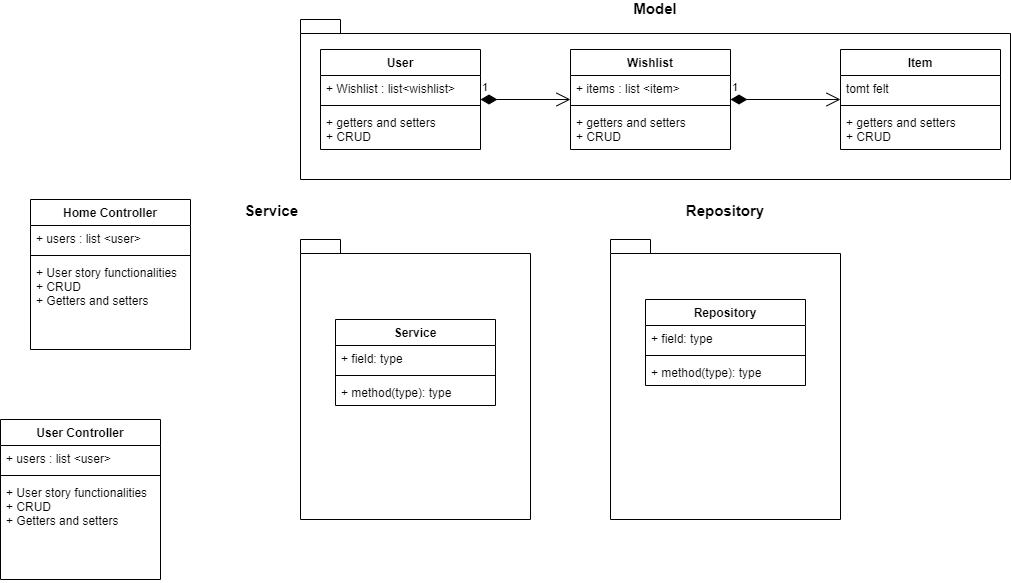

The diagram above was exported from draw.io. Its source (the exported page's mxGraphModel, read from the mxfile embedded in the PNG):
<mxGraphModel dx="2022" dy="724" grid="1" gridSize="10" guides="1" tooltips="1" connect="1" arrows="1" fold="1" page="1" pageScale="1" pageWidth="827" pageHeight="1169" math="0" shadow="0">
  <root>
    <mxCell id="0" />
    <mxCell id="1" parent="0" />
    <mxCell id="38" value="Repository&#10;" style="shape=folder;fontStyle=1;spacingTop=1;tabWidth=40;tabHeight=14;tabPosition=left;labelPosition=center;verticalLabelPosition=top;align=center;verticalAlign=bottom;fontSize=15;" vertex="1" parent="1">
      <mxGeometry x="350" y="260" width="230" height="280" as="geometry" />
    </mxCell>
    <mxCell id="37" value="Service&#10;" style="shape=folder;fontStyle=1;spacingTop=1;tabWidth=40;tabHeight=14;tabPosition=left;labelPosition=left;verticalLabelPosition=top;align=right;verticalAlign=bottom;fontSize=15;" vertex="1" parent="1">
      <mxGeometry x="40" y="260" width="230" height="280" as="geometry" />
    </mxCell>
    <mxCell id="36" value="Model" style="shape=folder;fontStyle=1;spacingTop=1;tabWidth=40;tabHeight=14;tabPosition=left;labelPosition=center;verticalLabelPosition=top;align=center;verticalAlign=bottom;fontSize=15;" vertex="1" parent="1">
      <mxGeometry x="40" y="40" width="710" height="160" as="geometry" />
    </mxCell>
    <mxCell id="2" value="User" style="swimlane;fontStyle=1;align=center;verticalAlign=top;childLayout=stackLayout;horizontal=1;startSize=26;horizontalStack=0;resizeParent=1;resizeParentMax=0;resizeLast=0;collapsible=1;marginBottom=0;" parent="1" vertex="1">
      <mxGeometry x="60" y="70" width="160" height="100" as="geometry" />
    </mxCell>
    <mxCell id="3" value="+ Wishlist : list&lt;wishlist&gt;" style="text;strokeColor=none;fillColor=none;align=left;verticalAlign=top;spacingLeft=4;spacingRight=4;overflow=hidden;rotatable=0;points=[[0,0.5],[1,0.5]];portConstraint=eastwest;" parent="2" vertex="1">
      <mxGeometry y="26" width="160" height="26" as="geometry" />
    </mxCell>
    <mxCell id="4" value="" style="line;strokeWidth=1;fillColor=none;align=left;verticalAlign=middle;spacingTop=-1;spacingLeft=3;spacingRight=3;rotatable=0;labelPosition=right;points=[];portConstraint=eastwest;strokeColor=inherit;" parent="2" vertex="1">
      <mxGeometry y="52" width="160" height="8" as="geometry" />
    </mxCell>
    <mxCell id="5" value="+ getters and setters&#10;+ CRUD" style="text;strokeColor=none;fillColor=none;align=left;verticalAlign=top;spacingLeft=4;spacingRight=4;overflow=hidden;rotatable=0;points=[[0,0.5],[1,0.5]];portConstraint=eastwest;" parent="2" vertex="1">
      <mxGeometry y="60" width="160" height="40" as="geometry" />
    </mxCell>
    <mxCell id="6" value="Wishlist" style="swimlane;fontStyle=1;align=center;verticalAlign=top;childLayout=stackLayout;horizontal=1;startSize=26;horizontalStack=0;resizeParent=1;resizeParentMax=0;resizeLast=0;collapsible=1;marginBottom=0;" parent="1" vertex="1">
      <mxGeometry x="310" y="70" width="160" height="100" as="geometry" />
    </mxCell>
    <mxCell id="7" value="+ items : list &lt;item&gt;" style="text;strokeColor=none;fillColor=none;align=left;verticalAlign=top;spacingLeft=4;spacingRight=4;overflow=hidden;rotatable=0;points=[[0,0.5],[1,0.5]];portConstraint=eastwest;" parent="6" vertex="1">
      <mxGeometry y="26" width="160" height="26" as="geometry" />
    </mxCell>
    <mxCell id="8" value="" style="line;strokeWidth=1;fillColor=none;align=left;verticalAlign=middle;spacingTop=-1;spacingLeft=3;spacingRight=3;rotatable=0;labelPosition=right;points=[];portConstraint=eastwest;strokeColor=inherit;" parent="6" vertex="1">
      <mxGeometry y="52" width="160" height="8" as="geometry" />
    </mxCell>
    <mxCell id="9" value="+ getters and setters&#10;+ CRUD" style="text;strokeColor=none;fillColor=none;align=left;verticalAlign=top;spacingLeft=4;spacingRight=4;overflow=hidden;rotatable=0;points=[[0,0.5],[1,0.5]];portConstraint=eastwest;" parent="6" vertex="1">
      <mxGeometry y="60" width="160" height="40" as="geometry" />
    </mxCell>
    <mxCell id="10" value="Item" style="swimlane;fontStyle=1;align=center;verticalAlign=top;childLayout=stackLayout;horizontal=1;startSize=26;horizontalStack=0;resizeParent=1;resizeParentMax=0;resizeLast=0;collapsible=1;marginBottom=0;" parent="1" vertex="1">
      <mxGeometry x="580" y="70" width="160" height="100" as="geometry" />
    </mxCell>
    <mxCell id="11" value="tomt felt" style="text;strokeColor=none;fillColor=none;align=left;verticalAlign=top;spacingLeft=4;spacingRight=4;overflow=hidden;rotatable=0;points=[[0,0.5],[1,0.5]];portConstraint=eastwest;" parent="10" vertex="1">
      <mxGeometry y="26" width="160" height="26" as="geometry" />
    </mxCell>
    <mxCell id="12" value="" style="line;strokeWidth=1;fillColor=none;align=left;verticalAlign=middle;spacingTop=-1;spacingLeft=3;spacingRight=3;rotatable=0;labelPosition=right;points=[];portConstraint=eastwest;strokeColor=inherit;" parent="10" vertex="1">
      <mxGeometry y="52" width="160" height="8" as="geometry" />
    </mxCell>
    <mxCell id="13" value="+ getters and setters&#10;+ CRUD" style="text;strokeColor=none;fillColor=none;align=left;verticalAlign=top;spacingLeft=4;spacingRight=4;overflow=hidden;rotatable=0;points=[[0,0.5],[1,0.5]];portConstraint=eastwest;" parent="10" vertex="1">
      <mxGeometry y="60" width="160" height="40" as="geometry" />
    </mxCell>
    <mxCell id="14" value="1" style="endArrow=open;html=1;endSize=12;startArrow=diamondThin;startSize=14;startFill=1;edgeStyle=orthogonalEdgeStyle;align=left;verticalAlign=bottom;rounded=0;" parent="1" source="6" target="10" edge="1">
      <mxGeometry x="-1" y="3" relative="1" as="geometry">
        <mxPoint x="410" y="260" as="sourcePoint" />
        <mxPoint x="570" y="260" as="targetPoint" />
      </mxGeometry>
    </mxCell>
    <mxCell id="16" value="1" style="endArrow=open;html=1;endSize=12;startArrow=diamondThin;startSize=14;startFill=1;edgeStyle=orthogonalEdgeStyle;align=left;verticalAlign=bottom;rounded=0;" parent="1" edge="1" target="6" source="2">
      <mxGeometry x="-1" y="3" relative="1" as="geometry">
        <mxPoint x="210" y="112.5" as="sourcePoint" />
        <mxPoint x="310" y="113" as="targetPoint" />
        <Array as="points" />
      </mxGeometry>
    </mxCell>
    <mxCell id="17" value="User Controller" style="swimlane;fontStyle=1;align=center;verticalAlign=top;childLayout=stackLayout;horizontal=1;startSize=26;horizontalStack=0;resizeParent=1;resizeParentMax=0;resizeLast=0;collapsible=1;marginBottom=0;" parent="1" vertex="1">
      <mxGeometry x="-260" y="440" width="160" height="160" as="geometry" />
    </mxCell>
    <mxCell id="18" value="+ users : list &lt;user&gt;" style="text;strokeColor=none;fillColor=none;align=left;verticalAlign=top;spacingLeft=4;spacingRight=4;overflow=hidden;rotatable=0;points=[[0,0.5],[1,0.5]];portConstraint=eastwest;" parent="17" vertex="1">
      <mxGeometry y="26" width="160" height="26" as="geometry" />
    </mxCell>
    <mxCell id="19" value="" style="line;strokeWidth=1;fillColor=none;align=left;verticalAlign=middle;spacingTop=-1;spacingLeft=3;spacingRight=3;rotatable=0;labelPosition=right;points=[];portConstraint=eastwest;strokeColor=inherit;" parent="17" vertex="1">
      <mxGeometry y="52" width="160" height="8" as="geometry" />
    </mxCell>
    <mxCell id="20" value="+ User story functionalities&#10;+ CRUD&#10;+ Getters and setters " style="text;strokeColor=none;fillColor=none;align=left;verticalAlign=top;spacingLeft=4;spacingRight=4;overflow=hidden;rotatable=0;points=[[0,0.5],[1,0.5]];portConstraint=eastwest;" parent="17" vertex="1">
      <mxGeometry y="60" width="160" height="100" as="geometry" />
    </mxCell>
    <mxCell id="24" value="Home Controller" style="swimlane;fontStyle=1;align=center;verticalAlign=top;childLayout=stackLayout;horizontal=1;startSize=26;horizontalStack=0;resizeParent=1;resizeParentMax=0;resizeLast=0;collapsible=1;marginBottom=0;" parent="1" vertex="1">
      <mxGeometry x="-230" y="220" width="160" height="150" as="geometry" />
    </mxCell>
    <mxCell id="25" value="+ users : list &lt;user&gt;" style="text;strokeColor=none;fillColor=none;align=left;verticalAlign=top;spacingLeft=4;spacingRight=4;overflow=hidden;rotatable=0;points=[[0,0.5],[1,0.5]];portConstraint=eastwest;" parent="24" vertex="1">
      <mxGeometry y="26" width="160" height="26" as="geometry" />
    </mxCell>
    <mxCell id="26" value="" style="line;strokeWidth=1;fillColor=none;align=left;verticalAlign=middle;spacingTop=-1;spacingLeft=3;spacingRight=3;rotatable=0;labelPosition=right;points=[];portConstraint=eastwest;strokeColor=inherit;" parent="24" vertex="1">
      <mxGeometry y="52" width="160" height="8" as="geometry" />
    </mxCell>
    <mxCell id="27" value="+ User story functionalities&#10;+ CRUD&#10;+ Getters and setters " style="text;strokeColor=none;fillColor=none;align=left;verticalAlign=top;spacingLeft=4;spacingRight=4;overflow=hidden;rotatable=0;points=[[0,0.5],[1,0.5]];portConstraint=eastwest;" parent="24" vertex="1">
      <mxGeometry y="60" width="160" height="90" as="geometry" />
    </mxCell>
    <mxCell id="28" value="Repository" style="swimlane;fontStyle=1;align=center;verticalAlign=top;childLayout=stackLayout;horizontal=1;startSize=26;horizontalStack=0;resizeParent=1;resizeParentMax=0;resizeLast=0;collapsible=1;marginBottom=0;" parent="1" vertex="1">
      <mxGeometry x="385" y="320" width="160" height="86" as="geometry" />
    </mxCell>
    <mxCell id="29" value="+ field: type" style="text;strokeColor=none;fillColor=none;align=left;verticalAlign=top;spacingLeft=4;spacingRight=4;overflow=hidden;rotatable=0;points=[[0,0.5],[1,0.5]];portConstraint=eastwest;" parent="28" vertex="1">
      <mxGeometry y="26" width="160" height="26" as="geometry" />
    </mxCell>
    <mxCell id="30" value="" style="line;strokeWidth=1;fillColor=none;align=left;verticalAlign=middle;spacingTop=-1;spacingLeft=3;spacingRight=3;rotatable=0;labelPosition=right;points=[];portConstraint=eastwest;strokeColor=inherit;" parent="28" vertex="1">
      <mxGeometry y="52" width="160" height="8" as="geometry" />
    </mxCell>
    <mxCell id="31" value="+ method(type): type" style="text;strokeColor=none;fillColor=none;align=left;verticalAlign=top;spacingLeft=4;spacingRight=4;overflow=hidden;rotatable=0;points=[[0,0.5],[1,0.5]];portConstraint=eastwest;" parent="28" vertex="1">
      <mxGeometry y="60" width="160" height="26" as="geometry" />
    </mxCell>
    <mxCell id="32" value="Service" style="swimlane;fontStyle=1;align=center;verticalAlign=top;childLayout=stackLayout;horizontal=1;startSize=26;horizontalStack=0;resizeParent=1;resizeParentMax=0;resizeLast=0;collapsible=1;marginBottom=0;" parent="1" vertex="1">
      <mxGeometry x="75" y="340" width="160" height="86" as="geometry" />
    </mxCell>
    <mxCell id="33" value="+ field: type" style="text;strokeColor=none;fillColor=none;align=left;verticalAlign=top;spacingLeft=4;spacingRight=4;overflow=hidden;rotatable=0;points=[[0,0.5],[1,0.5]];portConstraint=eastwest;" parent="32" vertex="1">
      <mxGeometry y="26" width="160" height="26" as="geometry" />
    </mxCell>
    <mxCell id="34" value="" style="line;strokeWidth=1;fillColor=none;align=left;verticalAlign=middle;spacingTop=-1;spacingLeft=3;spacingRight=3;rotatable=0;labelPosition=right;points=[];portConstraint=eastwest;strokeColor=inherit;" parent="32" vertex="1">
      <mxGeometry y="52" width="160" height="8" as="geometry" />
    </mxCell>
    <mxCell id="35" value="+ method(type): type" style="text;strokeColor=none;fillColor=none;align=left;verticalAlign=top;spacingLeft=4;spacingRight=4;overflow=hidden;rotatable=0;points=[[0,0.5],[1,0.5]];portConstraint=eastwest;" parent="32" vertex="1">
      <mxGeometry y="60" width="160" height="26" as="geometry" />
    </mxCell>
  </root>
</mxGraphModel>